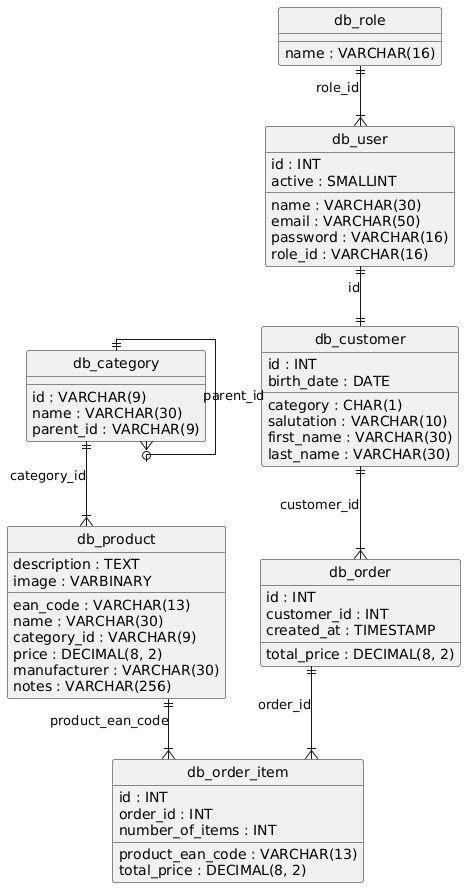

The diagram above was rendered by PlantUML. Its source (embedded in the PNG):
@startuml
hide circle
skinparam linetype ortho

entity "db_category" as db_category {
  id : VARCHAR(9)
  name : VARCHAR(30)
  parent_id : VARCHAR(9)
}

entity "db_product" as db_product {
  ean_code : VARCHAR(13)
  name : VARCHAR(30)
  category_id : VARCHAR(9)
  price : DECIMAL(8, 2)
  manufacturer : VARCHAR(30)
  notes : VARCHAR(256)
  description : TEXT
  image : VARBINARY
}

entity "db_role" as db_role {
  name : VARCHAR(16)
}

entity "db_user" as db_user {
  id : INT
  name : VARCHAR(30)
  email : VARCHAR(50)
  password : VARCHAR(16)
  role_id : VARCHAR(16)
  active : SMALLINT
}

entity "db_customer" as db_customer {
  id : INT
  category : CHAR(1)
  salutation : VARCHAR(10)
  first_name : VARCHAR(30)
  last_name : VARCHAR(30)
  birth_date : DATE
}

entity "db_order" as db_order {
  id : INT
  customer_id : INT
  total_price : DECIMAL(8, 2)
  created_at : TIMESTAMP
}

entity "db_order_item" as db_order_item {
  id : INT
  order_id : INT
  number_of_items : INT
  product_ean_code : VARCHAR(13)
  total_price : DECIMAL(8, 2)
}

db_category ||--o{ db_category : "parent_id"
db_category ||--|{ db_product : "category_id"
db_role ||--|{ db_user : "role_id"
db_user ||--|| db_customer : "id"
db_customer ||--|{ db_order : "customer_id"
db_order ||--|{ db_order_item : "order_id"
db_product ||--|{ db_order_item : "product_ean_code"
@enduml